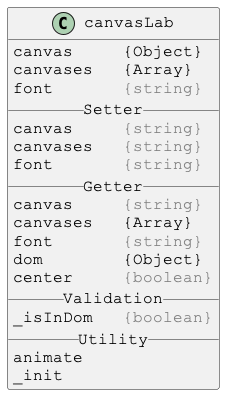

The diagram above was rendered by PlantUML. Its source (embedded in the PNG):
@startuml

skinparam DefaultFontSize 16
skinparam DefaultFontName Courier New

class canvasLab {
canvas     {Object}
canvases   {Array}
font       <color:gray>{string}</color>
__ Setter __
canvas     <color:gray>{string}</color>
canvases   <color:gray>{string}</color>
font       <color:gray>{string}</color>
__ Getter __
canvas     <color:gray>{string}</color>
canvases   {Array}
font       <color:gray>{string}</color>
dom        {Object}
center     <color:gray>{boolean}</color>
__ Validation __
_isInDom   <color:gray>{boolean}</color>
__ Utility __
animate
_init
}

@enduml